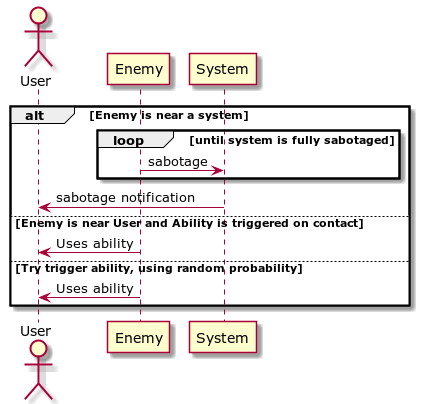

The diagram above was rendered by PlantUML. Its source (embedded in the PNG):
@startuml
actor User
alt Enemy is near a system
    loop until system is fully sabotaged
        Enemy -> System: sabotage
    end
    System -> User: sabotage notification
else Enemy is near User and Ability is triggered on contact
    Enemy -> User: Uses ability
else Try trigger ability, using random probability
    Enemy -> User: Uses ability
end
@enduml